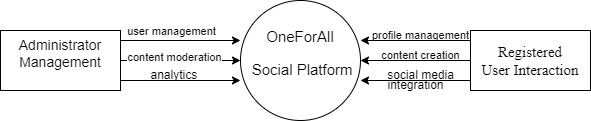

The diagram above was exported from draw.io. Its source (the exported page's mxGraphModel, read from the mxfile embedded in the PNG):
<mxGraphModel dx="1099" dy="557" grid="1" gridSize="10" guides="1" tooltips="1" connect="1" arrows="1" fold="1" page="1" pageScale="1" pageWidth="827" pageHeight="1169" math="0" shadow="0">
  <root>
    <mxCell id="0" />
    <mxCell id="1" parent="0" />
    <mxCell id="zcc2rGHszspVB-niNK9x-61" value="&lt;p style=&quot;margin-top: 0.25pt; font-size: 15px;&quot; class=&quot;MsoBodyText&quot;&gt;&lt;span style=&quot;&quot; lang=&quot;EN-US&quot;&gt;&lt;font style=&quot;font-size: 15px;&quot;&gt;OneForAll&lt;/font&gt;&lt;/span&gt;&lt;/p&gt;&lt;p style=&quot;margin-top: 0.25pt; font-size: 15px;&quot; class=&quot;MsoBodyText&quot;&gt;&lt;span style=&quot;&quot; lang=&quot;EN-US&quot;&gt;&lt;font style=&quot;font-size: 15px;&quot;&gt;&amp;nbsp;Social Platform&lt;/font&gt;&lt;/span&gt;&lt;/p&gt;" style="ellipse;whiteSpace=wrap;html=1;aspect=fixed;" vertex="1" parent="1">
      <mxGeometry x="350" y="210" width="120" height="120" as="geometry" />
    </mxCell>
    <mxCell id="zcc2rGHszspVB-niNK9x-62" value="&lt;p style=&quot;margin-top: 0.25pt; font-size: 14px;&quot; class=&quot;MsoBodyText&quot;&gt;&lt;span style=&quot;&quot; lang=&quot;EN-US&quot;&gt;Administrator&lt;br&gt;Management&lt;/span&gt;&lt;/p&gt;" style="rounded=0;whiteSpace=wrap;html=1;" vertex="1" parent="1">
      <mxGeometry x="110" y="240" width="120" height="60" as="geometry" />
    </mxCell>
    <mxCell id="zcc2rGHszspVB-niNK9x-70" style="edgeStyle=orthogonalEdgeStyle;rounded=0;orthogonalLoop=1;jettySize=auto;html=1;exitX=0;exitY=0.5;exitDx=0;exitDy=0;entryX=1;entryY=0.5;entryDx=0;entryDy=0;" edge="1" parent="1" source="zcc2rGHszspVB-niNK9x-63" target="zcc2rGHszspVB-niNK9x-61">
      <mxGeometry relative="1" as="geometry" />
    </mxCell>
    <mxCell id="zcc2rGHszspVB-niNK9x-63" value="&lt;span style=&quot;font-family: &amp;quot;Times New Roman&amp;quot;, serif;&quot; lang=&quot;EN-US&quot;&gt;&lt;font style=&quot;font-size: 15px;&quot;&gt;Registered&lt;br/&gt;User Interaction&lt;/font&gt;&lt;/span&gt;" style="rounded=0;whiteSpace=wrap;html=1;" vertex="1" parent="1">
      <mxGeometry x="580" y="240" width="120" height="60" as="geometry" />
    </mxCell>
    <mxCell id="zcc2rGHszspVB-niNK9x-64" style="edgeStyle=orthogonalEdgeStyle;rounded=0;orthogonalLoop=1;jettySize=auto;html=1;exitX=1;exitY=0.5;exitDx=0;exitDy=0;" edge="1" parent="1" source="zcc2rGHszspVB-niNK9x-62">
      <mxGeometry relative="1" as="geometry">
        <mxPoint x="350" y="270" as="targetPoint" />
      </mxGeometry>
    </mxCell>
    <mxCell id="zcc2rGHszspVB-niNK9x-68" value="content moderation" style="edgeLabel;html=1;align=center;verticalAlign=middle;resizable=0;points=[];" vertex="1" connectable="0" parent="zcc2rGHszspVB-niNK9x-64">
      <mxGeometry x="-0.1137" y="4" relative="1" as="geometry">
        <mxPoint as="offset" />
      </mxGeometry>
    </mxCell>
    <mxCell id="zcc2rGHszspVB-niNK9x-65" style="edgeStyle=orthogonalEdgeStyle;rounded=0;orthogonalLoop=1;jettySize=auto;html=1;exitX=1;exitY=0.5;exitDx=0;exitDy=0;" edge="1" parent="1">
      <mxGeometry relative="1" as="geometry">
        <mxPoint x="230" y="290" as="sourcePoint" />
        <mxPoint x="350" y="290" as="targetPoint" />
      </mxGeometry>
    </mxCell>
    <mxCell id="zcc2rGHszspVB-niNK9x-66" style="edgeStyle=orthogonalEdgeStyle;rounded=0;orthogonalLoop=1;jettySize=auto;html=1;exitX=1;exitY=0.5;exitDx=0;exitDy=0;" edge="1" parent="1">
      <mxGeometry relative="1" as="geometry">
        <mxPoint x="230" y="250" as="sourcePoint" />
        <mxPoint x="350" y="250" as="targetPoint" />
      </mxGeometry>
    </mxCell>
    <mxCell id="zcc2rGHszspVB-niNK9x-67" value="user management" style="edgeLabel;html=1;align=center;verticalAlign=middle;resizable=0;points=[];" vertex="1" connectable="0" parent="zcc2rGHszspVB-niNK9x-66">
      <mxGeometry x="-0.56" y="5" relative="1" as="geometry">
        <mxPoint x="24" y="-5" as="offset" />
      </mxGeometry>
    </mxCell>
    <mxCell id="zcc2rGHszspVB-niNK9x-69" value="analytics&amp;nbsp;" style="text;html=1;align=center;verticalAlign=middle;resizable=0;points=[];autosize=1;strokeColor=none;fillColor=none;" vertex="1" parent="1">
      <mxGeometry x="250" y="270" width="70" height="30" as="geometry" />
    </mxCell>
    <mxCell id="zcc2rGHszspVB-niNK9x-71" style="edgeStyle=orthogonalEdgeStyle;rounded=0;orthogonalLoop=1;jettySize=auto;html=1;exitX=0;exitY=0.5;exitDx=0;exitDy=0;entryX=1;entryY=0.5;entryDx=0;entryDy=0;" edge="1" parent="1">
      <mxGeometry relative="1" as="geometry">
        <mxPoint x="580" y="290" as="sourcePoint" />
        <mxPoint x="470" y="290" as="targetPoint" />
      </mxGeometry>
    </mxCell>
    <mxCell id="zcc2rGHszspVB-niNK9x-72" style="edgeStyle=orthogonalEdgeStyle;rounded=0;orthogonalLoop=1;jettySize=auto;html=1;exitX=0;exitY=0.5;exitDx=0;exitDy=0;entryX=1;entryY=0.5;entryDx=0;entryDy=0;" edge="1" parent="1">
      <mxGeometry relative="1" as="geometry">
        <mxPoint x="580" y="250" as="sourcePoint" />
        <mxPoint x="470" y="250" as="targetPoint" />
      </mxGeometry>
    </mxCell>
    <mxCell id="zcc2rGHszspVB-niNK9x-73" value="&lt;font style=&quot;font-size: 11px;&quot;&gt;profile management&lt;/font&gt;" style="text;html=1;align=center;verticalAlign=middle;resizable=0;points=[];autosize=1;strokeColor=none;fillColor=none;" vertex="1" parent="1">
      <mxGeometry x="470" y="230" width="120" height="30" as="geometry" />
    </mxCell>
    <mxCell id="zcc2rGHszspVB-niNK9x-74" value="&lt;font style=&quot;font-size: 11px;&quot;&gt;content creation&lt;/font&gt;" style="text;html=1;align=center;verticalAlign=middle;resizable=0;points=[];autosize=1;strokeColor=none;fillColor=none;" vertex="1" parent="1">
      <mxGeometry x="480" y="250" width="100" height="30" as="geometry" />
    </mxCell>
    <mxCell id="zcc2rGHszspVB-niNK9x-75" value="social media" style="text;html=1;align=center;verticalAlign=middle;resizable=0;points=[];autosize=1;strokeColor=none;fillColor=none;" vertex="1" parent="1">
      <mxGeometry x="485" y="270" width="90" height="30" as="geometry" />
    </mxCell>
    <mxCell id="zcc2rGHszspVB-niNK9x-78" value="integration" style="text;html=1;align=center;verticalAlign=middle;resizable=0;points=[];autosize=1;strokeColor=none;fillColor=none;" vertex="1" parent="1">
      <mxGeometry x="485" y="280" width="80" height="30" as="geometry" />
    </mxCell>
  </root>
</mxGraphModel>